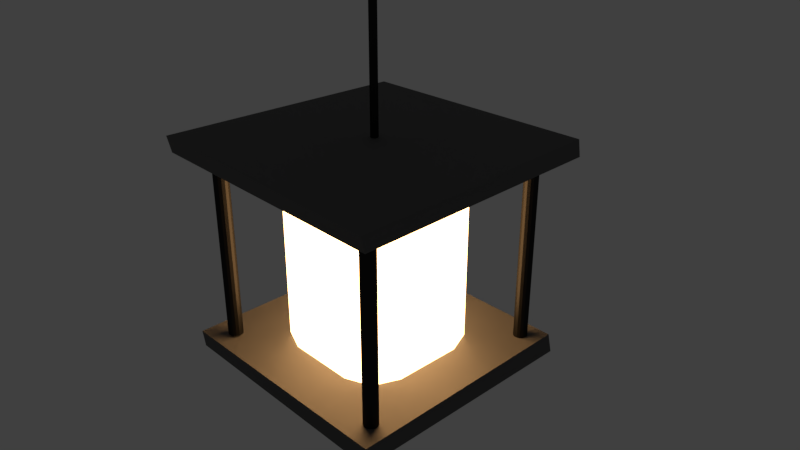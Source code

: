 # Source: lamp.blend  (saved by Blender 2.79.0; exported with 4.5.12 LTS)
import bpy
from mathutils import Matrix  # noqa: F401  (used for matrix-valued properties, if any)

bpy.ops.wm.read_factory_settings(use_empty=True)
scene = bpy.context.scene
scene.name = 'Scene'

# ---- collections
col_collection_1 = bpy.data.collections.new('Collection 1'); scene.collection.children.link(col_collection_1)

# ---- materials (node trees are filled in below, after node groups)
mat_chain = bpy.data.materials.new('chain')
mat_chain.alpha_threshold = 0.0
mat_chain.roughness = 0.5
mat_bases = bpy.data.materials.new('bases')
mat_bases.alpha_threshold = 0.0
mat_bases.roughness = 0.5
mat_light = bpy.data.materials.new('light')
mat_light.alpha_threshold = 0.0
mat_light.roughness = 0.5

# ---- material node trees
mat_chain.use_nodes = True; mat_chain.node_tree.nodes.clear()
_N = mat_chain.node_tree.nodes; _L = mat_chain.node_tree.links
n0 = _N.new('ShaderNodeOutputMaterial'); n0.name = 'Material Output'; n0.location = (300, 300)
n1 = _N.new('ShaderNodeBsdfAnisotropic'); n1.name = 'Glossy BSDF'; n1.location = (10, 300)
n1.distribution = 'GGX'
n1.inputs[0].default_value = (0.02539, 0.02539, 0.02539, 1.0)
n1.inputs[1].default_value = 0.4565
_L.new(n1.outputs[0], n0.inputs[0])
n0.is_active_output = True
mat_bases.use_nodes = True; mat_bases.node_tree.nodes.clear()
_N = mat_bases.node_tree.nodes; _L = mat_bases.node_tree.links
n0 = _N.new('ShaderNodeOutputMaterial'); n0.name = 'Material Output'; n0.location = (300, 300)
n1 = _N.new('ShaderNodeBsdfAnisotropic'); n1.name = 'Glossy BSDF'; n1.location = (10, 300)
n1.distribution = 'GGX'
n1.inputs[0].default_value = (0.1902, 0.1902, 0.1902, 1.0)
n1.inputs[1].default_value = 0.7877
_L.new(n1.outputs[0], n0.inputs[0])
n0.is_active_output = True
mat_light.use_nodes = True; mat_light.node_tree.nodes.clear()
_N = mat_light.node_tree.nodes; _L = mat_light.node_tree.links
n0 = _N.new('ShaderNodeOutputMaterial'); n0.name = 'Material Output'; n0.location = (300, 300)
n1 = _N.new('ShaderNodeEmission'); n1.name = 'Emission'; n1.location = (10, 300)
n1.inputs[0].default_value = (0.7106, 0.3771, 0.1455, 1.0)
n1.inputs[1].default_value = 10.85
_L.new(n1.outputs[0], n0.inputs[0])
n0.is_active_output = True

# ---- world
world_world = bpy.data.worlds.new('World'); scene.world = world_world
world_world.color = (0.05088, 0.05088, 0.05088)
world_world.use_sun_shadow = False
world_world.sun_shadow_jitter_overblur = 0.0
world_world.cycles.sampling_method = 'MANUAL'

# ---- cameras
cam_camera = bpy.data.cameras.new('Camera')
cam_camera.clip_end = 100.0
cam_camera.lens = 35.0
cam_camera.sensor_width = 32.0
cam_camera.sensor_height = 18.0
cam_camera.ortho_scale = 7.314
cam_camera.dof.focus_distance = 0.0

# ---- meshes
me_cylinder_006 = bpy.data.meshes.new('Cylinder.006')
me_cylinder_006.from_pydata([(0.0, 0.05, -3.0), (0.0, 0.05, 3.0), (0.02034, 0.04568, -3.0), (0.02034, 0.04568, 3.0), (0.03716, 0.03346, -3.0), (0.03716, 0.03346, 3.0), (0.04755, 0.01545, -3.0), (0.04755, 0.01545, 3.0), (0.04973, -0.005226, -3.0), (0.04973, -0.005226, 3.0), (0.0433, -0.025, -3.0), (0.0433, -0.025, 3.0), (0.02939, -0.04045, -3.0), (0.02939, -0.04045, 3.0), (0.0104, -0.04891, -3.0), (0.0104, -0.04891, 3.0), (-0.0104, -0.04891, -3.0), (-0.0104, -0.04891, 3.0), (-0.02939, -0.04045, -3.0), (-0.02939, -0.04045, 3.0), (-0.0433, -0.025, -3.0), (-0.0433, -0.025, 3.0), (-0.04973, -0.005226, -3.0), (-0.04973, -0.005226, 3.0), (-0.04755, 0.01545, -3.0), (-0.04755, 0.01545, 3.0), (-0.03716, 0.03346, -3.0), (-0.03716, 0.03346, 3.0), (-0.02034, 0.04568, -3.0), (-0.02034, 0.04568, 3.0)], [], [(0, 1, 3, 2), (2, 3, 5, 4), (4, 5, 7, 6), (6, 7, 9, 8), (8, 9, 11, 10), (10, 11, 13, 12), (12, 13, 15, 14), (14, 15, 17, 16), (16, 17, 19, 18), (18, 19, 21, 20), (20, 21, 23, 22), (22, 23, 25, 24), (24, 25, 27, 26), (3, 1, 29, 27, 25, 23, 21, 19, 17, 15, 13, 11, 9, 7, 5), (26, 27, 29, 28), (28, 29, 1, 0), (0, 2, 4, 6, 8, 10, 12, 14, 16, 18, 20, 22, 24, 26, 28)])
me_cylinder_006.materials.append(mat_chain)
me_cylinder_006.use_remesh_preserve_volume = False
me_cylinder_006.use_remesh_preserve_attributes = False
me_cylinder_006.use_mirror_vertex_groups = False
me_cylinder_006.update()
me_cylinder_005 = bpy.data.meshes.new('Cylinder.005')
me_cylinder_005.from_pydata([(0.0, 0.05, -3.0), (0.0, 0.05, 3.0), (0.02034, 0.04568, -3.0), (0.02034, 0.04568, 3.0), (0.03716, 0.03346, -3.0), (0.03716, 0.03346, 3.0), (0.04755, 0.01545, -3.0), (0.04755, 0.01545, 3.0), (0.04973, -0.005226, -3.0), (0.04973, -0.005226, 3.0), (0.0433, -0.025, -3.0), (0.0433, -0.025, 3.0), (0.02939, -0.04045, -3.0), (0.02939, -0.04045, 3.0), (0.0104, -0.04891, -3.0), (0.0104, -0.04891, 3.0), (-0.0104, -0.04891, -3.0), (-0.0104, -0.04891, 3.0), (-0.02939, -0.04045, -3.0), (-0.02939, -0.04045, 3.0), (-0.0433, -0.025, -3.0), (-0.0433, -0.025, 3.0), (-0.04973, -0.005226, -3.0), (-0.04973, -0.005226, 3.0), (-0.04755, 0.01545, -3.0), (-0.04755, 0.01545, 3.0), (-0.03716, 0.03346, -3.0), (-0.03716, 0.03346, 3.0), (-0.02034, 0.04568, -3.0), (-0.02034, 0.04568, 3.0)], [], [(0, 1, 3, 2), (2, 3, 5, 4), (4, 5, 7, 6), (6, 7, 9, 8), (8, 9, 11, 10), (10, 11, 13, 12), (12, 13, 15, 14), (14, 15, 17, 16), (16, 17, 19, 18), (18, 19, 21, 20), (20, 21, 23, 22), (22, 23, 25, 24), (24, 25, 27, 26), (3, 1, 29, 27, 25, 23, 21, 19, 17, 15, 13, 11, 9, 7, 5), (26, 27, 29, 28), (28, 29, 1, 0), (0, 2, 4, 6, 8, 10, 12, 14, 16, 18, 20, 22, 24, 26, 28)])
me_cylinder_005.materials.append(mat_chain)
me_cylinder_005.use_remesh_preserve_volume = False
me_cylinder_005.use_remesh_preserve_attributes = False
me_cylinder_005.use_mirror_vertex_groups = False
me_cylinder_005.update()
me_cylinder_004 = bpy.data.meshes.new('Cylinder.004')
me_cylinder_004.from_pydata([(0.0, 0.05, -3.0), (0.0, 0.05, 3.0), (0.02034, 0.04568, -3.0), (0.02034, 0.04568, 3.0), (0.03716, 0.03346, -3.0), (0.03716, 0.03346, 3.0), (0.04755, 0.01545, -3.0), (0.04755, 0.01545, 3.0), (0.04973, -0.005226, -3.0), (0.04973, -0.005226, 3.0), (0.0433, -0.025, -3.0), (0.0433, -0.025, 3.0), (0.02939, -0.04045, -3.0), (0.02939, -0.04045, 3.0), (0.0104, -0.04891, -3.0), (0.0104, -0.04891, 3.0), (-0.0104, -0.04891, -3.0), (-0.0104, -0.04891, 3.0), (-0.02939, -0.04045, -3.0), (-0.02939, -0.04045, 3.0), (-0.0433, -0.025, -3.0), (-0.0433, -0.025, 3.0), (-0.04973, -0.005226, -3.0), (-0.04973, -0.005226, 3.0), (-0.04755, 0.01545, -3.0), (-0.04755, 0.01545, 3.0), (-0.03716, 0.03346, -3.0), (-0.03716, 0.03346, 3.0), (-0.02034, 0.04568, -3.0), (-0.02034, 0.04568, 3.0)], [], [(0, 1, 3, 2), (2, 3, 5, 4), (4, 5, 7, 6), (6, 7, 9, 8), (8, 9, 11, 10), (10, 11, 13, 12), (12, 13, 15, 14), (14, 15, 17, 16), (16, 17, 19, 18), (18, 19, 21, 20), (20, 21, 23, 22), (22, 23, 25, 24), (24, 25, 27, 26), (3, 1, 29, 27, 25, 23, 21, 19, 17, 15, 13, 11, 9, 7, 5), (26, 27, 29, 28), (28, 29, 1, 0), (0, 2, 4, 6, 8, 10, 12, 14, 16, 18, 20, 22, 24, 26, 28)])
me_cylinder_004.materials.append(mat_chain)
me_cylinder_004.use_remesh_preserve_volume = False
me_cylinder_004.use_remesh_preserve_attributes = False
me_cylinder_004.use_mirror_vertex_groups = False
me_cylinder_004.update()
me_cylinder_003 = bpy.data.meshes.new('Cylinder.003')
me_cylinder_003.from_pydata([(0.0, 0.05, -3.0), (0.0, 0.05, 3.0), (0.02034, 0.04568, -3.0), (0.02034, 0.04568, 3.0), (0.03716, 0.03346, -3.0), (0.03716, 0.03346, 3.0), (0.04755, 0.01545, -3.0), (0.04755, 0.01545, 3.0), (0.04973, -0.005226, -3.0), (0.04973, -0.005226, 3.0), (0.0433, -0.025, -3.0), (0.0433, -0.025, 3.0), (0.02939, -0.04045, -3.0), (0.02939, -0.04045, 3.0), (0.0104, -0.04891, -3.0), (0.0104, -0.04891, 3.0), (-0.0104, -0.04891, -3.0), (-0.0104, -0.04891, 3.0), (-0.02939, -0.04045, -3.0), (-0.02939, -0.04045, 3.0), (-0.0433, -0.025, -3.0), (-0.0433, -0.025, 3.0), (-0.04973, -0.005226, -3.0), (-0.04973, -0.005226, 3.0), (-0.04755, 0.01545, -3.0), (-0.04755, 0.01545, 3.0), (-0.03716, 0.03346, -3.0), (-0.03716, 0.03346, 3.0), (-0.02034, 0.04568, -3.0), (-0.02034, 0.04568, 3.0)], [], [(0, 1, 3, 2), (2, 3, 5, 4), (4, 5, 7, 6), (6, 7, 9, 8), (8, 9, 11, 10), (10, 11, 13, 12), (12, 13, 15, 14), (14, 15, 17, 16), (16, 17, 19, 18), (18, 19, 21, 20), (20, 21, 23, 22), (22, 23, 25, 24), (24, 25, 27, 26), (3, 1, 29, 27, 25, 23, 21, 19, 17, 15, 13, 11, 9, 7, 5), (26, 27, 29, 28), (28, 29, 1, 0), (0, 2, 4, 6, 8, 10, 12, 14, 16, 18, 20, 22, 24, 26, 28)])
me_cylinder_003.materials.append(mat_chain)
me_cylinder_003.use_remesh_preserve_volume = False
me_cylinder_003.use_remesh_preserve_attributes = False
me_cylinder_003.use_mirror_vertex_groups = False
me_cylinder_003.update()
me_cylinder_002 = bpy.data.meshes.new('Cylinder.002')
me_cylinder_002.from_pydata([(0.0, 0.05, -3.0), (0.0, 0.05, 3.0), (0.02034, 0.04568, -3.0), (0.02034, 0.04568, 3.0), (0.03716, 0.03346, -3.0), (0.03716, 0.03346, 3.0), (0.04755, 0.01545, -3.0), (0.04755, 0.01545, 3.0), (0.04973, -0.005226, -3.0), (0.04973, -0.005226, 3.0), (0.0433, -0.025, -3.0), (0.0433, -0.025, 3.0), (0.02939, -0.04045, -3.0), (0.02939, -0.04045, 3.0), (0.0104, -0.04891, -3.0), (0.0104, -0.04891, 3.0), (-0.0104, -0.04891, -3.0), (-0.0104, -0.04891, 3.0), (-0.02939, -0.04045, -3.0), (-0.02939, -0.04045, 3.0), (-0.0433, -0.025, -3.0), (-0.0433, -0.025, 3.0), (-0.04973, -0.005226, -3.0), (-0.04973, -0.005226, 3.0), (-0.04755, 0.01545, -3.0), (-0.04755, 0.01545, 3.0), (-0.03716, 0.03346, -3.0), (-0.03716, 0.03346, 3.0), (-0.02034, 0.04568, -3.0), (-0.02034, 0.04568, 3.0)], [], [(0, 1, 3, 2), (2, 3, 5, 4), (4, 5, 7, 6), (6, 7, 9, 8), (8, 9, 11, 10), (10, 11, 13, 12), (12, 13, 15, 14), (14, 15, 17, 16), (16, 17, 19, 18), (18, 19, 21, 20), (20, 21, 23, 22), (22, 23, 25, 24), (24, 25, 27, 26), (3, 1, 29, 27, 25, 23, 21, 19, 17, 15, 13, 11, 9, 7, 5), (26, 27, 29, 28), (28, 29, 1, 0), (0, 2, 4, 6, 8, 10, 12, 14, 16, 18, 20, 22, 24, 26, 28)])
me_cylinder_002.materials.append(mat_chain)
me_cylinder_002.use_remesh_preserve_volume = False
me_cylinder_002.use_remesh_preserve_attributes = False
me_cylinder_002.use_mirror_vertex_groups = False
me_cylinder_002.update()
me_plane_001 = bpy.data.meshes.new('Plane.001')
me_plane_001.from_pydata([(-0.9855, -1.037, 0.03449), (1.0, -1.0, 0.0), (-1.0, 1.0, 0.0), (0.9815, 1.0, 0.02571), (-1.004, 1.01, -0.102), (-1.0, -1.0, -0.06288), (1.002, -0.9692, -0.08472), (1.0, 1.0, -0.06288)], [], [(0, 2, 3, 1), (5, 6, 7, 4), (1, 3, 7, 6), (2, 0, 5, 4), (3, 2, 4, 7), (0, 1, 6, 5)])
me_plane_001.materials.append(mat_bases)
me_plane_001.use_remesh_preserve_volume = False
me_plane_001.use_remesh_preserve_attributes = False
me_plane_001.use_mirror_vertex_groups = False
me_plane_001.update()
me_plane = bpy.data.meshes.new('Plane')
me_plane.from_pydata([(-1.035, -0.9991, 0.001798), (0.9954, -0.9968, 0.0324), (-0.9987, 0.9812, 0.02741), (0.9649, 1.002, 0.02376), (-1.0, 1.0, -0.1209), (-1.0, -1.0, -0.1209), (1.0, -1.0, -0.1209), (1.0, 1.0, -0.1209), (-1.0, 1.0, -0.1209), (-1.0, -1.0, -0.1209), (1.0, -1.0, -0.1209), (1.0, 1.0, -0.1209)], [], [(0, 2, 3, 1), (6, 7, 11, 10), (1, 3, 7, 6), (2, 0, 5, 4), (3, 2, 4, 7), (0, 1, 6, 5), (9, 10, 11, 8), (4, 5, 9, 8), (7, 4, 8, 11), (5, 6, 10, 9)])
me_plane.materials.append(mat_bases)
me_plane.use_remesh_preserve_volume = False
me_plane.use_remesh_preserve_attributes = False
me_plane.use_mirror_vertex_groups = False
me_plane.update()
me_cube_001 = bpy.data.meshes.new('Cube.001')
me_cube_001.from_pydata([(-0.4884, -1.0, -1.0), (-1.0, -0.4884, -1.0), (-0.8502, -0.8502, -1.0), (-1.0, -0.4884, 1.547), (-0.4884, -1.0, 1.547), (-0.8502, -0.8502, 1.547), (-1.0, 0.4884, -1.0), (-0.4884, 1.0, -1.0), (-0.8502, 0.8502, -1.0), (-0.4884, 1.0, 1.547), (-1.0, 0.4884, 1.547), (-0.8502, 0.8502, 1.547), (1.0, -0.4884, -1.0), (0.4884, -1.0, -1.0), (0.8502, -0.8502, -1.0), (0.4884, -1.0, 1.547), (1.0, -0.4884, 1.547), (0.8502, -0.8502, 1.547), (0.4884, 1.0, -1.0), (1.0, 0.4884, -1.0), (0.8502, 0.8502, -1.0), (1.0, 0.4884, 1.547), (0.4884, 1.0, 1.547), (0.8502, 0.8502, 1.547)], [], [(13, 15, 4, 0), (19, 21, 16, 12), (21, 23, 22, 9, 11, 10, 3, 5, 4, 15, 17, 16), (1, 3, 10, 6), (7, 9, 22, 18), (0, 4, 5, 2), (2, 5, 3, 1), (9, 7, 8, 11), (11, 8, 6, 10), (21, 19, 20, 23), (23, 20, 18, 22), (15, 13, 14, 17), (17, 14, 12, 16), (6, 8, 7, 18, 20, 19, 12, 14, 13, 0, 2, 1)])
me_cube_001.materials.append(mat_light)
me_cube_001.use_remesh_preserve_volume = False
me_cube_001.use_remesh_preserve_attributes = False
me_cube_001.use_mirror_vertex_groups = False
me_cube_001.update()

# ---- objects
ob_cylinder_004 = bpy.data.objects.new('Cylinder.004', me_cylinder_006)
ob_cylinder_003 = bpy.data.objects.new('Cylinder.003', me_cylinder_005)
ob_cylinder_002 = bpy.data.objects.new('Cylinder.002', me_cylinder_004)
ob_cylinder_001 = bpy.data.objects.new('Cylinder.001', me_cylinder_003)
ob_cylinder = bpy.data.objects.new('Cylinder', me_cylinder_002)
ob_plane_001 = bpy.data.objects.new('Plane.001', me_plane_001)
ob_plane = bpy.data.objects.new('Plane', me_plane)
ob_cube = bpy.data.objects.new('Cube', me_cube_001)
ob_camera = bpy.data.objects.new('Camera', cam_camera)

# ---- transforms, parenting, visibility, modifiers, constraints
ob_cylinder_004.location = (1.322, -1.282, 1.847)
ob_cylinder_004.scale = (1.879, 1.879, 0.4285)
ob_cylinder_004.lineart.crease_threshold = 0.0
ob_cylinder_003.location = (-1.301, -1.324, 1.847)
ob_cylinder_003.scale = (1.981, 1.981, 0.4285)
ob_cylinder_003.lineart.crease_threshold = 0.0
ob_cylinder_002.location = (-1.301, 1.318, 1.847)
ob_cylinder_002.scale = (1.976, 1.976, 0.4285)
ob_cylinder_002.lineart.crease_threshold = 0.0
ob_cylinder_001.location = (1.298, 1.346, 1.847)
ob_cylinder_001.scale = (1.857, 1.857, 0.4285)
ob_cylinder_001.lineart.crease_threshold = 0.0
ob_cylinder.location = (0.0, 0.0, 7.444)
ob_cylinder.scale = (1.0, 1.0, 1.4)
ob_cylinder.lineart.crease_threshold = 0.0
ob_plane_001.location = (0.0, 0.0, 3.235)
ob_plane_001.scale = (1.707, 1.707, 2.422)
ob_plane_001.lineart.crease_threshold = 0.0
ob_plane.location = (0.0, 0.0, 0.5294)
ob_plane.scale = (1.613, 1.613, 1.613)
ob_plane.lineart.crease_threshold = 0.0
ob_cube.location = (0.0, 0.0, 1.541)
ob_cube.scale = (0.9462, 0.9462, 0.968)
ob_cube.lineart.crease_threshold = 0.0
ob_camera.location = (7.219, -6.394, 6.951)
ob_camera.rotation_euler = (1.109, 0.0, 0.8149)
ob_camera.lock_rotations_4d = False
ob_camera.empty_display_type = 'ARROWS'
ob_camera.color = (0.0, 0.0, 0.0, 0.0)
ob_camera.display_type = 'WIRE'
ob_camera.lineart.crease_threshold = 0.0

# ---- collection membership
col_collection_1.objects.link(ob_cylinder_004)
col_collection_1.objects.link(ob_cylinder_003)
col_collection_1.objects.link(ob_cylinder_002)
col_collection_1.objects.link(ob_cylinder_001)
col_collection_1.objects.link(ob_cylinder)
col_collection_1.objects.link(ob_plane_001)
col_collection_1.objects.link(ob_plane)
col_collection_1.objects.link(ob_cube)
col_collection_1.objects.link(ob_camera)

# ---- scene / render settings (as saved in the file)
scene.camera = ob_camera
scene.frame_start = 1; scene.frame_end = 250; scene.frame_set(1)
scene.render.engine = 'CYCLES'
scene.render.resolution_percentage = 50
scene.render.dither_intensity = 0.0
scene.cycles.use_denoising = False
scene.cycles.samples = 128
scene.cycles.sampling_pattern = 'TABULATED_SOBOL'
scene.cycles.use_adaptive_sampling = False
scene.cycles.use_light_tree = False
scene.cycles.blur_glossy = 0.0
scene.cycles.sample_clamp_indirect = 0.0
scene.view_settings.view_transform = 'Standard'
bpy.context.view_layer.update()
